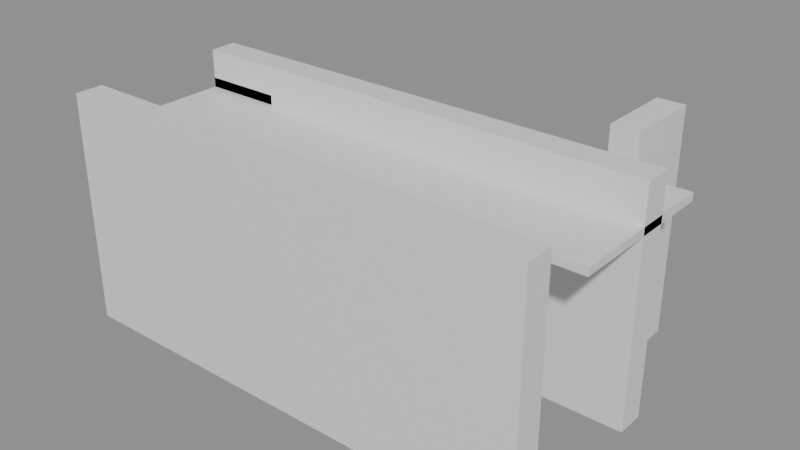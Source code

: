 # Source: building_lego.blend  (saved by Blender 5.0.119; exported with 4.5.12 LTS)
import bpy
from mathutils import Matrix  # noqa: F401  (used for matrix-valued properties, if any)

bpy.ops.wm.read_factory_settings(use_empty=True)
scene = bpy.context.scene
scene.name = 'Scene'

# ---- collections
col_01_paredes_externas = bpy.data.collections.new('01_Paredes_Externas'); scene.collection.children.link(col_01_paredes_externas)
col_02_paredes_internas = bpy.data.collections.new('02_Paredes_Internas'); scene.collection.children.link(col_02_paredes_internas)
col_03_pisos_escadas = bpy.data.collections.new('03_Pisos_Escadas'); scene.collection.children.link(col_03_pisos_escadas)

# ---- materials (node trees are filled in below, after node groups)
mat_mat_parede_externa = bpy.data.materials.new('Mat_Parede_Externa')
mat_mat_parede_interna = bpy.data.materials.new('Mat_Parede_Interna')
mat_mat_pisos = bpy.data.materials.new('Mat_Pisos')

# ---- material node trees
mat_mat_parede_externa.use_nodes = True; mat_mat_parede_externa.node_tree.nodes.clear()
_N = mat_mat_parede_externa.node_tree.nodes; _L = mat_mat_parede_externa.node_tree.links
n0 = _N.new('ShaderNodeBsdfPrincipled'); n0.name = 'BSDF - Pré-fundamentado'; n0.location = (-200, 100)
n1 = _N.new('ShaderNodeOutputMaterial'); n1.name = 'Saída de material'; n1.location = (200, 100)
_L.new(n0.outputs[0], n1.inputs[0])
n1.is_active_output = True
mat_mat_parede_interna.use_nodes = True; mat_mat_parede_interna.node_tree.nodes.clear()
_N = mat_mat_parede_interna.node_tree.nodes; _L = mat_mat_parede_interna.node_tree.links
n0 = _N.new('ShaderNodeBsdfPrincipled'); n0.name = 'BSDF - Pré-fundamentado'; n0.location = (-200, 100)
n1 = _N.new('ShaderNodeOutputMaterial'); n1.name = 'Saída de material'; n1.location = (200, 100)
_L.new(n0.outputs[0], n1.inputs[0])
n1.is_active_output = True
mat_mat_pisos.use_nodes = True; mat_mat_pisos.node_tree.nodes.clear()
_N = mat_mat_pisos.node_tree.nodes; _L = mat_mat_pisos.node_tree.links
n0 = _N.new('ShaderNodeBsdfPrincipled'); n0.name = 'BSDF - Pré-fundamentado'; n0.location = (-200, 100)
n1 = _N.new('ShaderNodeOutputMaterial'); n1.name = 'Saída de material'; n1.location = (200, 100)
_L.new(n0.outputs[0], n1.inputs[0])
n1.is_active_output = True

# ---- meshes
me_bloco_wooden_wall_4218_5079_z37 = bpy.data.meshes.new('Bloco_wooden_wall_4218_5079_z37')
me_bloco_wooden_wall_4218_5079_z37.from_pydata([(-0.5, -0.175, -1.2), (0.5, -0.175, -1.2), (0.5, 0.175, -1.2), (-0.5, 0.175, -1.2), (-0.5, -0.175, 1.2), (0.5, -0.175, 1.2), (0.5, 0.175, 1.2), (-0.5, 0.175, 1.2)], [], [(0, 1, 2, 3), (4, 7, 6, 5), (0, 4, 5, 1), (2, 6, 7, 3), (0, 3, 7, 4), (1, 5, 6, 2)])
me_bloco_wooden_wall_4218_5079_z37.materials.append(mat_mat_parede_externa)
me_bloco_wooden_wall_4218_5079_z37.update()
me_bloco_wooden_wall_4218_5079_z57 = bpy.data.meshes.new('Bloco_wooden_wall_4218_5079_z57')
me_bloco_wooden_wall_4218_5079_z57.from_pydata([(-0.5, -0.175, -0.24), (0.5, -0.175, -0.24), (0.5, 0.175, -0.24), (-0.5, 0.175, -0.24), (-0.5, -0.175, 0.24), (0.5, -0.175, 0.24), (0.5, 0.175, 0.24), (-0.5, 0.175, 0.24)], [], [(0, 1, 2, 3), (4, 7, 6, 5), (0, 4, 5, 1), (2, 6, 7, 3), (0, 3, 7, 4), (1, 5, 6, 2)])
me_bloco_wooden_wall_4218_5079_z57.materials.append(mat_mat_parede_externa)
me_bloco_wooden_wall_4218_5079_z57.update()
me_bloco_wooden_wall_4219_5079_z37 = bpy.data.meshes.new('Bloco_wooden_wall_4219_5079_z37')
me_bloco_wooden_wall_4219_5079_z37.from_pydata([(-0.5, -0.175, -1.2), (0.5, -0.175, -1.2), (0.5, 0.175, -1.2), (-0.5, 0.175, -1.2), (-0.5, -0.175, 1.2), (0.5, -0.175, 1.2), (0.5, 0.175, 1.2), (-0.5, 0.175, 1.2)], [], [(0, 1, 2, 3), (4, 7, 6, 5), (0, 4, 5, 1), (2, 6, 7, 3), (0, 3, 7, 4), (1, 5, 6, 2)])
me_bloco_wooden_wall_4219_5079_z37.materials.append(mat_mat_parede_externa)
me_bloco_wooden_wall_4219_5079_z37.update()
me_bloco_wooden_wall_4219_5079_z57 = bpy.data.meshes.new('Bloco_wooden_wall_4219_5079_z57')
me_bloco_wooden_wall_4219_5079_z57.from_pydata([(-0.5, -0.175, -0.24), (0.5, -0.175, -0.24), (0.5, 0.175, -0.24), (-0.5, 0.175, -0.24), (-0.5, -0.175, 0.24), (0.5, -0.175, 0.24), (0.5, 0.175, 0.24), (-0.5, 0.175, 0.24)], [], [(0, 1, 2, 3), (4, 7, 6, 5), (0, 4, 5, 1), (2, 6, 7, 3), (0, 3, 7, 4), (1, 5, 6, 2)])
me_bloco_wooden_wall_4219_5079_z57.materials.append(mat_mat_parede_externa)
me_bloco_wooden_wall_4219_5079_z57.update()
me_bloco_wooden_wall_4220_5079_z37 = bpy.data.meshes.new('Bloco_wooden_wall_4220_5079_z37')
me_bloco_wooden_wall_4220_5079_z37.from_pydata([(-0.5, -0.175, -1.2), (0.5, -0.175, -1.2), (0.5, 0.175, -1.2), (-0.5, 0.175, -1.2), (-0.5, -0.175, 1.2), (0.5, -0.175, 1.2), (0.5, 0.175, 1.2), (-0.5, 0.175, 1.2)], [], [(0, 1, 2, 3), (4, 7, 6, 5), (0, 4, 5, 1), (2, 6, 7, 3), (0, 3, 7, 4), (1, 5, 6, 2)])
me_bloco_wooden_wall_4220_5079_z37.materials.append(mat_mat_parede_externa)
me_bloco_wooden_wall_4220_5079_z37.update()
me_bloco_wooden_wall_4220_5079_z57 = bpy.data.meshes.new('Bloco_wooden_wall_4220_5079_z57')
me_bloco_wooden_wall_4220_5079_z57.from_pydata([(-0.5, -0.175, -0.24), (0.5, -0.175, -0.24), (0.5, 0.175, -0.24), (-0.5, 0.175, -0.24), (-0.5, -0.175, 0.24), (0.5, -0.175, 0.24), (0.5, 0.175, 0.24), (-0.5, 0.175, 0.24)], [], [(0, 1, 2, 3), (4, 7, 6, 5), (0, 4, 5, 1), (2, 6, 7, 3), (0, 3, 7, 4), (1, 5, 6, 2)])
me_bloco_wooden_wall_4220_5079_z57.materials.append(mat_mat_parede_externa)
me_bloco_wooden_wall_4220_5079_z57.update()
me_bloco_wooden_wall_4221_5079_z37 = bpy.data.meshes.new('Bloco_wooden_wall_4221_5079_z37')
me_bloco_wooden_wall_4221_5079_z37.from_pydata([(-0.5, -0.175, -1.2), (0.5, -0.175, -1.2), (0.5, 0.175, -1.2), (-0.5, 0.175, -1.2), (-0.5, -0.175, 1.2), (0.5, -0.175, 1.2), (0.5, 0.175, 1.2), (-0.5, 0.175, 1.2)], [], [(0, 1, 2, 3), (4, 7, 6, 5), (0, 4, 5, 1), (2, 6, 7, 3), (0, 3, 7, 4), (1, 5, 6, 2)])
me_bloco_wooden_wall_4221_5079_z37.materials.append(mat_mat_parede_externa)
me_bloco_wooden_wall_4221_5079_z37.update()
me_bloco_wooden_wall_4221_5079_z57 = bpy.data.meshes.new('Bloco_wooden_wall_4221_5079_z57')
me_bloco_wooden_wall_4221_5079_z57.from_pydata([(-0.5, -0.175, -0.24), (0.5, -0.175, -0.24), (0.5, 0.175, -0.24), (-0.5, 0.175, -0.24), (-0.5, -0.175, 0.24), (0.5, -0.175, 0.24), (0.5, 0.175, 0.24), (-0.5, 0.175, 0.24)], [], [(0, 1, 2, 3), (4, 7, 6, 5), (0, 4, 5, 1), (2, 6, 7, 3), (0, 3, 7, 4), (1, 5, 6, 2)])
me_bloco_wooden_wall_4221_5079_z57.materials.append(mat_mat_parede_externa)
me_bloco_wooden_wall_4221_5079_z57.update()
me_bloco_wooden_wall_4222_5079_z37 = bpy.data.meshes.new('Bloco_wooden_wall_4222_5079_z37')
me_bloco_wooden_wall_4222_5079_z37.from_pydata([(-0.5, -0.175, -1.2), (0.5, -0.175, -1.2), (0.5, 0.175, -1.2), (-0.5, 0.175, -1.2), (-0.5, -0.175, 1.2), (0.5, -0.175, 1.2), (0.5, 0.175, 1.2), (-0.5, 0.175, 1.2)], [], [(0, 1, 2, 3), (4, 7, 6, 5), (0, 4, 5, 1), (2, 6, 7, 3), (0, 3, 7, 4), (1, 5, 6, 2)])
me_bloco_wooden_wall_4222_5079_z37.materials.append(mat_mat_parede_externa)
me_bloco_wooden_wall_4222_5079_z37.update()
me_bloco_wooden_wall_4222_5079_z57 = bpy.data.meshes.new('Bloco_wooden_wall_4222_5079_z57')
me_bloco_wooden_wall_4222_5079_z57.from_pydata([(-0.5, -0.175, -0.24), (0.5, -0.175, -0.24), (0.5, 0.175, -0.24), (-0.5, 0.175, -0.24), (-0.5, -0.175, 0.24), (0.5, -0.175, 0.24), (0.5, 0.175, 0.24), (-0.5, 0.175, 0.24)], [], [(0, 1, 2, 3), (4, 7, 6, 5), (0, 4, 5, 1), (2, 6, 7, 3), (0, 3, 7, 4), (1, 5, 6, 2)])
me_bloco_wooden_wall_4222_5079_z57.materials.append(mat_mat_parede_externa)
me_bloco_wooden_wall_4222_5079_z57.update()
me_bloco_wooden_wall_4223_5079_z37 = bpy.data.meshes.new('Bloco_wooden_wall_4223_5079_z37')
me_bloco_wooden_wall_4223_5079_z37.from_pydata([(-0.5, -0.175, -1.2), (0.5, -0.175, -1.2), (0.5, 0.175, -1.2), (-0.5, 0.175, -1.2), (-0.5, -0.175, 1.2), (0.5, -0.175, 1.2), (0.5, 0.175, 1.2), (-0.5, 0.175, 1.2)], [], [(0, 1, 2, 3), (4, 7, 6, 5), (0, 4, 5, 1), (2, 6, 7, 3), (0, 3, 7, 4), (1, 5, 6, 2)])
me_bloco_wooden_wall_4223_5079_z37.materials.append(mat_mat_parede_externa)
me_bloco_wooden_wall_4223_5079_z37.update()
me_bloco_wooden_wall_4223_5079_z57 = bpy.data.meshes.new('Bloco_wooden_wall_4223_5079_z57')
me_bloco_wooden_wall_4223_5079_z57.from_pydata([(-0.5, -0.175, -0.24), (0.5, -0.175, -0.24), (0.5, 0.175, -0.24), (-0.5, 0.175, -0.24), (-0.5, -0.175, 0.24), (0.5, -0.175, 0.24), (0.5, 0.175, 0.24), (-0.5, 0.175, 0.24)], [], [(0, 1, 2, 3), (4, 7, 6, 5), (0, 4, 5, 1), (2, 6, 7, 3), (0, 3, 7, 4), (1, 5, 6, 2)])
me_bloco_wooden_wall_4223_5079_z57.materials.append(mat_mat_parede_externa)
me_bloco_wooden_wall_4223_5079_z57.update()
me_bloco_palisade_4219_5082_z37 = bpy.data.meshes.new('Bloco_palisade_4219_5082_z37')
me_bloco_palisade_4219_5082_z37.from_pydata([(-0.5, -0.175, -0.3), (0.5, -0.175, -0.3), (0.5, 0.175, -0.3), (-0.5, 0.175, -0.3), (-0.5, -0.175, 0.3), (0.5, -0.175, 0.3), (0.5, 0.175, 0.3), (-0.5, 0.175, 0.3)], [], [(0, 1, 2, 3), (4, 7, 6, 5), (0, 4, 5, 1), (2, 6, 7, 3), (0, 3, 7, 4), (1, 5, 6, 2)])
me_bloco_palisade_4219_5082_z37.materials.append(mat_mat_parede_externa)
me_bloco_palisade_4219_5082_z37.update()
me_bloco_palisade_4220_5082_z37 = bpy.data.meshes.new('Bloco_palisade_4220_5082_z37')
me_bloco_palisade_4220_5082_z37.from_pydata([(-0.5, -0.175, -0.3), (0.5, -0.175, -0.3), (0.5, 0.175, -0.3), (-0.5, 0.175, -0.3), (-0.5, -0.175, 0.3), (0.5, -0.175, 0.3), (0.5, 0.175, 0.3), (-0.5, 0.175, 0.3)], [], [(0, 1, 2, 3), (4, 7, 6, 5), (0, 4, 5, 1), (2, 6, 7, 3), (0, 3, 7, 4), (1, 5, 6, 2)])
me_bloco_palisade_4220_5082_z37.materials.append(mat_mat_parede_externa)
me_bloco_palisade_4220_5082_z37.update()
me_bloco_palisade_4221_5082_z37 = bpy.data.meshes.new('Bloco_palisade_4221_5082_z37')
me_bloco_palisade_4221_5082_z37.from_pydata([(-0.5, -0.175, -0.3), (0.5, -0.175, -0.3), (0.5, 0.175, -0.3), (-0.5, 0.175, -0.3), (-0.5, -0.175, 0.3), (0.5, -0.175, 0.3), (0.5, 0.175, 0.3), (-0.5, 0.175, 0.3)], [], [(0, 1, 2, 3), (4, 7, 6, 5), (0, 4, 5, 1), (2, 6, 7, 3), (0, 3, 7, 4), (1, 5, 6, 2)])
me_bloco_palisade_4221_5082_z37.materials.append(mat_mat_parede_externa)
me_bloco_palisade_4221_5082_z37.update()
me_bloco_palisade_4222_5082_z37 = bpy.data.meshes.new('Bloco_palisade_4222_5082_z37')
me_bloco_palisade_4222_5082_z37.from_pydata([(-0.5, -0.175, -0.3), (0.5, -0.175, -0.3), (0.5, 0.175, -0.3), (-0.5, 0.175, -0.3), (-0.5, -0.175, 0.3), (0.5, -0.175, 0.3), (0.5, 0.175, 0.3), (-0.5, 0.175, 0.3)], [], [(0, 1, 2, 3), (4, 7, 6, 5), (0, 4, 5, 1), (2, 6, 7, 3), (0, 3, 7, 4), (1, 5, 6, 2)])
me_bloco_palisade_4222_5082_z37.materials.append(mat_mat_parede_externa)
me_bloco_palisade_4222_5082_z37.update()
me_bloco_wooden_wall_4223_5082_z37 = bpy.data.meshes.new('Bloco_wooden_wall_4223_5082_z37')
me_bloco_wooden_wall_4223_5082_z37.from_pydata([(-0.175, -0.5, -1.2), (0.175, -0.5, -1.2), (0.175, 0.5, -1.2), (-0.175, 0.5, -1.2), (-0.175, -0.5, 1.2), (0.175, -0.5, 1.2), (0.175, 0.5, 1.2), (-0.175, 0.5, 1.2)], [], [(0, 1, 2, 3), (4, 7, 6, 5), (0, 4, 5, 1), (2, 6, 7, 3), (0, 3, 7, 4), (1, 5, 6, 2)])
me_bloco_wooden_wall_4223_5082_z37.materials.append(mat_mat_parede_externa)
me_bloco_wooden_wall_4223_5082_z37.update()
me_bloco_palisade_4223_5082_z57 = bpy.data.meshes.new('Bloco_palisade_4223_5082_z57')
me_bloco_palisade_4223_5082_z57.from_pydata([(-0.175, -0.5, -0.24), (0.175, -0.5, -0.24), (0.175, 0.5, -0.24), (-0.175, 0.5, -0.24), (-0.175, -0.5, 0.24), (0.175, -0.5, 0.24), (0.175, 0.5, 0.24), (-0.175, 0.5, 0.24)], [], [(0, 1, 2, 3), (4, 7, 6, 5), (0, 4, 5, 1), (2, 6, 7, 3), (0, 3, 7, 4), (1, 5, 6, 2)])
me_bloco_palisade_4223_5082_z57.materials.append(mat_mat_parede_externa)
me_bloco_palisade_4223_5082_z57.update()
me_bloco_wooden_wall_4218_5081_z38 = bpy.data.meshes.new('Bloco_wooden_wall_4218_5081_z38')
me_bloco_wooden_wall_4218_5081_z38.from_pydata([(-0.5, -0.175, -1.2), (0.5, -0.175, -1.2), (0.5, 0.175, -1.2), (-0.5, 0.175, -1.2), (-0.5, -0.175, 1.2), (0.5, -0.175, 1.2), (0.5, 0.175, 1.2), (-0.5, 0.175, 1.2)], [], [(0, 1, 2, 3), (4, 7, 6, 5), (0, 4, 5, 1), (2, 6, 7, 3), (0, 3, 7, 4), (1, 5, 6, 2)])
me_bloco_wooden_wall_4218_5081_z38.materials.append(mat_mat_parede_interna)
me_bloco_wooden_wall_4218_5081_z38.update()
me_bloco_palisade_4218_5081_z57 = bpy.data.meshes.new('Bloco_palisade_4218_5081_z57')
me_bloco_palisade_4218_5081_z57.from_pydata([(-0.5, -0.175, -0.24), (0.5, -0.175, -0.24), (0.5, 0.175, -0.24), (-0.5, 0.175, -0.24), (-0.5, -0.175, 0.24), (0.5, -0.175, 0.24), (0.5, 0.175, 0.24), (-0.5, 0.175, 0.24)], [], [(0, 1, 2, 3), (4, 7, 6, 5), (0, 4, 5, 1), (2, 6, 7, 3), (0, 3, 7, 4), (1, 5, 6, 2)])
me_bloco_palisade_4218_5081_z57.materials.append(mat_mat_parede_interna)
me_bloco_palisade_4218_5081_z57.update()
me_bloco_wooden_wall_4219_5081_z37 = bpy.data.meshes.new('Bloco_wooden_wall_4219_5081_z37')
me_bloco_wooden_wall_4219_5081_z37.from_pydata([(-0.5, -0.175, -1.2), (0.5, -0.175, -1.2), (0.5, 0.175, -1.2), (-0.5, 0.175, -1.2), (-0.5, -0.175, 1.2), (0.5, -0.175, 1.2), (0.5, 0.175, 1.2), (-0.5, 0.175, 1.2)], [], [(0, 1, 2, 3), (4, 7, 6, 5), (0, 4, 5, 1), (2, 6, 7, 3), (0, 3, 7, 4), (1, 5, 6, 2)])
me_bloco_wooden_wall_4219_5081_z37.materials.append(mat_mat_parede_interna)
me_bloco_wooden_wall_4219_5081_z37.update()
me_bloco_palisade_4219_5081_z57 = bpy.data.meshes.new('Bloco_palisade_4219_5081_z57')
me_bloco_palisade_4219_5081_z57.from_pydata([(-0.5, -0.175, -0.24), (0.5, -0.175, -0.24), (0.5, 0.175, -0.24), (-0.5, 0.175, -0.24), (-0.5, -0.175, 0.24), (0.5, -0.175, 0.24), (0.5, 0.175, 0.24), (-0.5, 0.175, 0.24)], [], [(0, 1, 2, 3), (4, 7, 6, 5), (0, 4, 5, 1), (2, 6, 7, 3), (0, 3, 7, 4), (1, 5, 6, 2)])
me_bloco_palisade_4219_5081_z57.materials.append(mat_mat_parede_interna)
me_bloco_palisade_4219_5081_z57.update()
me_bloco_wooden_wall_4220_5081_z37 = bpy.data.meshes.new('Bloco_wooden_wall_4220_5081_z37')
me_bloco_wooden_wall_4220_5081_z37.from_pydata([(-0.5, -0.175, -1.2), (0.5, -0.175, -1.2), (0.5, 0.175, -1.2), (-0.5, 0.175, -1.2), (-0.5, -0.175, 1.2), (0.5, -0.175, 1.2), (0.5, 0.175, 1.2), (-0.5, 0.175, 1.2)], [], [(0, 1, 2, 3), (4, 7, 6, 5), (0, 4, 5, 1), (2, 6, 7, 3), (0, 3, 7, 4), (1, 5, 6, 2)])
me_bloco_wooden_wall_4220_5081_z37.materials.append(mat_mat_parede_interna)
me_bloco_wooden_wall_4220_5081_z37.update()
me_bloco_palisade_4220_5081_z57 = bpy.data.meshes.new('Bloco_palisade_4220_5081_z57')
me_bloco_palisade_4220_5081_z57.from_pydata([(-0.5, -0.175, -0.24), (0.5, -0.175, -0.24), (0.5, 0.175, -0.24), (-0.5, 0.175, -0.24), (-0.5, -0.175, 0.24), (0.5, -0.175, 0.24), (0.5, 0.175, 0.24), (-0.5, 0.175, 0.24)], [], [(0, 1, 2, 3), (4, 7, 6, 5), (0, 4, 5, 1), (2, 6, 7, 3), (0, 3, 7, 4), (1, 5, 6, 2)])
me_bloco_palisade_4220_5081_z57.materials.append(mat_mat_parede_interna)
me_bloco_palisade_4220_5081_z57.update()
me_bloco_wooden_wall_4221_5081_z37 = bpy.data.meshes.new('Bloco_wooden_wall_4221_5081_z37')
me_bloco_wooden_wall_4221_5081_z37.from_pydata([(-0.5, -0.175, -1.2), (0.5, -0.175, -1.2), (0.5, 0.175, -1.2), (-0.5, 0.175, -1.2), (-0.5, -0.175, 1.2), (0.5, -0.175, 1.2), (0.5, 0.175, 1.2), (-0.5, 0.175, 1.2)], [], [(0, 1, 2, 3), (4, 7, 6, 5), (0, 4, 5, 1), (2, 6, 7, 3), (0, 3, 7, 4), (1, 5, 6, 2)])
me_bloco_wooden_wall_4221_5081_z37.materials.append(mat_mat_parede_interna)
me_bloco_wooden_wall_4221_5081_z37.update()
me_bloco_palisade_4221_5081_z57 = bpy.data.meshes.new('Bloco_palisade_4221_5081_z57')
me_bloco_palisade_4221_5081_z57.from_pydata([(-0.5, -0.175, -0.24), (0.5, -0.175, -0.24), (0.5, 0.175, -0.24), (-0.5, 0.175, -0.24), (-0.5, -0.175, 0.24), (0.5, -0.175, 0.24), (0.5, 0.175, 0.24), (-0.5, 0.175, 0.24)], [], [(0, 1, 2, 3), (4, 7, 6, 5), (0, 4, 5, 1), (2, 6, 7, 3), (0, 3, 7, 4), (1, 5, 6, 2)])
me_bloco_palisade_4221_5081_z57.materials.append(mat_mat_parede_interna)
me_bloco_palisade_4221_5081_z57.update()
me_bloco_wooden_wall_4222_5081_z37 = bpy.data.meshes.new('Bloco_wooden_wall_4222_5081_z37')
me_bloco_wooden_wall_4222_5081_z37.from_pydata([(-0.5, -0.175, -1.2), (0.5, -0.175, -1.2), (0.5, 0.175, -1.2), (-0.5, 0.175, -1.2), (-0.5, -0.175, 1.2), (0.5, -0.175, 1.2), (0.5, 0.175, 1.2), (-0.5, 0.175, 1.2)], [], [(0, 1, 2, 3), (4, 7, 6, 5), (0, 4, 5, 1), (2, 6, 7, 3), (0, 3, 7, 4), (1, 5, 6, 2)])
me_bloco_wooden_wall_4222_5081_z37.materials.append(mat_mat_parede_interna)
me_bloco_wooden_wall_4222_5081_z37.update()
me_bloco_palisade_4222_5081_z57 = bpy.data.meshes.new('Bloco_palisade_4222_5081_z57')
me_bloco_palisade_4222_5081_z57.from_pydata([(-0.5, -0.175, -0.24), (0.5, -0.175, -0.24), (0.5, 0.175, -0.24), (-0.5, 0.175, -0.24), (-0.5, -0.175, 0.24), (0.5, -0.175, 0.24), (0.5, 0.175, 0.24), (-0.5, 0.175, 0.24)], [], [(0, 1, 2, 3), (4, 7, 6, 5), (0, 4, 5, 1), (2, 6, 7, 3), (0, 3, 7, 4), (1, 5, 6, 2)])
me_bloco_palisade_4222_5081_z57.materials.append(mat_mat_parede_interna)
me_bloco_palisade_4222_5081_z57.update()
me_bloco_wooden_wall_4223_5081_z37 = bpy.data.meshes.new('Bloco_wooden_wall_4223_5081_z37')
me_bloco_wooden_wall_4223_5081_z37.from_pydata([(-0.5, -0.175, -1.2), (0.5, -0.175, -1.2), (0.5, 0.175, -1.2), (-0.5, 0.175, -1.2), (-0.5, -0.175, 1.2), (0.5, -0.175, 1.2), (0.5, 0.175, 1.2), (-0.5, 0.175, 1.2)], [], [(0, 1, 2, 3), (4, 7, 6, 5), (0, 4, 5, 1), (2, 6, 7, 3), (0, 3, 7, 4), (1, 5, 6, 2)])
me_bloco_wooden_wall_4223_5081_z37.materials.append(mat_mat_parede_interna)
me_bloco_wooden_wall_4223_5081_z37.update()
me_bloco_palisade_4223_5081_z57 = bpy.data.meshes.new('Bloco_palisade_4223_5081_z57')
me_bloco_palisade_4223_5081_z57.from_pydata([(-0.5, -0.175, -0.24), (0.5, -0.175, -0.24), (0.5, 0.175, -0.24), (-0.5, 0.175, -0.24), (-0.5, -0.175, 0.24), (0.5, -0.175, 0.24), (0.5, 0.175, 0.24), (-0.5, 0.175, 0.24)], [], [(0, 1, 2, 3), (4, 7, 6, 5), (0, 4, 5, 1), (2, 6, 7, 3), (0, 3, 7, 4), (1, 5, 6, 2)])
me_bloco_palisade_4223_5081_z57.materials.append(mat_mat_parede_interna)
me_bloco_palisade_4223_5081_z57.update()
me_piso_wooden_logs_4218_5080_z57 = bpy.data.meshes.new('Piso_wooden_logs_4218_5080_z57')
me_piso_wooden_logs_4218_5080_z57.from_pydata([(-0.5, -0.5, -0.05), (0.5, -0.5, -0.05), (0.5, 0.5, -0.05), (-0.5, 0.5, -0.05), (-0.5, -0.5, 0.05), (0.5, -0.5, 0.05), (0.5, 0.5, 0.05), (-0.5, 0.5, 0.05)], [], [(0, 1, 2, 3), (4, 7, 6, 5), (0, 4, 5, 1), (2, 6, 7, 3), (0, 3, 7, 4), (1, 5, 6, 2)])
me_piso_wooden_logs_4218_5080_z57.materials.append(mat_mat_pisos)
me_piso_wooden_logs_4218_5080_z57.update()
me_piso_wooden_logs_4219_5080_z57 = bpy.data.meshes.new('Piso_wooden_logs_4219_5080_z57')
me_piso_wooden_logs_4219_5080_z57.from_pydata([(-0.5, -0.5, -0.05), (0.5, -0.5, -0.05), (0.5, 0.5, -0.05), (-0.5, 0.5, -0.05), (-0.5, -0.5, 0.05), (0.5, -0.5, 0.05), (0.5, 0.5, 0.05), (-0.5, 0.5, 0.05)], [], [(0, 1, 2, 3), (4, 7, 6, 5), (0, 4, 5, 1), (2, 6, 7, 3), (0, 3, 7, 4), (1, 5, 6, 2)])
me_piso_wooden_logs_4219_5080_z57.materials.append(mat_mat_pisos)
me_piso_wooden_logs_4219_5080_z57.update()
me_piso_wooden_logs_4220_5080_z57 = bpy.data.meshes.new('Piso_wooden_logs_4220_5080_z57')
me_piso_wooden_logs_4220_5080_z57.from_pydata([(-0.5, -0.5, -0.05), (0.5, -0.5, -0.05), (0.5, 0.5, -0.05), (-0.5, 0.5, -0.05), (-0.5, -0.5, 0.05), (0.5, -0.5, 0.05), (0.5, 0.5, 0.05), (-0.5, 0.5, 0.05)], [], [(0, 1, 2, 3), (4, 7, 6, 5), (0, 4, 5, 1), (2, 6, 7, 3), (0, 3, 7, 4), (1, 5, 6, 2)])
me_piso_wooden_logs_4220_5080_z57.materials.append(mat_mat_pisos)
me_piso_wooden_logs_4220_5080_z57.update()
me_piso_wooden_logs_4221_5080_z57 = bpy.data.meshes.new('Piso_wooden_logs_4221_5080_z57')
me_piso_wooden_logs_4221_5080_z57.from_pydata([(-0.5, -0.5, -0.05), (0.5, -0.5, -0.05), (0.5, 0.5, -0.05), (-0.5, 0.5, -0.05), (-0.5, -0.5, 0.05), (0.5, -0.5, 0.05), (0.5, 0.5, 0.05), (-0.5, 0.5, 0.05)], [], [(0, 1, 2, 3), (4, 7, 6, 5), (0, 4, 5, 1), (2, 6, 7, 3), (0, 3, 7, 4), (1, 5, 6, 2)])
me_piso_wooden_logs_4221_5080_z57.materials.append(mat_mat_pisos)
me_piso_wooden_logs_4221_5080_z57.update()
me_piso_wooden_logs_4222_5080_z57 = bpy.data.meshes.new('Piso_wooden_logs_4222_5080_z57')
me_piso_wooden_logs_4222_5080_z57.from_pydata([(-0.5, -0.5, -0.05), (0.5, -0.5, -0.05), (0.5, 0.5, -0.05), (-0.5, 0.5, -0.05), (-0.5, -0.5, 0.05), (0.5, -0.5, 0.05), (0.5, 0.5, 0.05), (-0.5, 0.5, 0.05)], [], [(0, 1, 2, 3), (4, 7, 6, 5), (0, 4, 5, 1), (2, 6, 7, 3), (0, 3, 7, 4), (1, 5, 6, 2)])
me_piso_wooden_logs_4222_5080_z57.materials.append(mat_mat_pisos)
me_piso_wooden_logs_4222_5080_z57.update()
me_piso_wooden_logs_4223_5080_z57 = bpy.data.meshes.new('Piso_wooden_logs_4223_5080_z57')
me_piso_wooden_logs_4223_5080_z57.from_pydata([(-0.5, -0.5, -0.05), (0.5, -0.5, -0.05), (0.5, 0.5, -0.05), (-0.5, 0.5, -0.05), (-0.5, -0.5, 0.05), (0.5, -0.5, 0.05), (0.5, 0.5, 0.05), (-0.5, 0.5, 0.05)], [], [(0, 1, 2, 3), (4, 7, 6, 5), (0, 4, 5, 1), (2, 6, 7, 3), (0, 3, 7, 4), (1, 5, 6, 2)])
me_piso_wooden_logs_4223_5080_z57.materials.append(mat_mat_pisos)
me_piso_wooden_logs_4223_5080_z57.update()
me_piso_wooden_logs_4218_5081_z57 = bpy.data.meshes.new('Piso_wooden_logs_4218_5081_z57')
me_piso_wooden_logs_4218_5081_z57.from_pydata([(-0.5, -0.5, -0.05), (0.5, -0.5, -0.05), (0.5, 0.5, -0.05), (-0.5, 0.5, -0.05), (-0.5, -0.5, 0.05), (0.5, -0.5, 0.05), (0.5, 0.5, 0.05), (-0.5, 0.5, 0.05)], [], [(0, 1, 2, 3), (4, 7, 6, 5), (0, 4, 5, 1), (2, 6, 7, 3), (0, 3, 7, 4), (1, 5, 6, 2)])
me_piso_wooden_logs_4218_5081_z57.materials.append(mat_mat_pisos)
me_piso_wooden_logs_4218_5081_z57.update()
me_piso_wooden_logs_4219_5081_z57 = bpy.data.meshes.new('Piso_wooden_logs_4219_5081_z57')
me_piso_wooden_logs_4219_5081_z57.from_pydata([(-0.5, -0.5, -0.05), (0.5, -0.5, -0.05), (0.5, 0.5, -0.05), (-0.5, 0.5, -0.05), (-0.5, -0.5, 0.05), (0.5, -0.5, 0.05), (0.5, 0.5, 0.05), (-0.5, 0.5, 0.05)], [], [(0, 1, 2, 3), (4, 7, 6, 5), (0, 4, 5, 1), (2, 6, 7, 3), (0, 3, 7, 4), (1, 5, 6, 2)])
me_piso_wooden_logs_4219_5081_z57.materials.append(mat_mat_pisos)
me_piso_wooden_logs_4219_5081_z57.update()
me_piso_wooden_logs_4220_5081_z57 = bpy.data.meshes.new('Piso_wooden_logs_4220_5081_z57')
me_piso_wooden_logs_4220_5081_z57.from_pydata([(-0.5, -0.5, -0.05), (0.5, -0.5, -0.05), (0.5, 0.5, -0.05), (-0.5, 0.5, -0.05), (-0.5, -0.5, 0.05), (0.5, -0.5, 0.05), (0.5, 0.5, 0.05), (-0.5, 0.5, 0.05)], [], [(0, 1, 2, 3), (4, 7, 6, 5), (0, 4, 5, 1), (2, 6, 7, 3), (0, 3, 7, 4), (1, 5, 6, 2)])
me_piso_wooden_logs_4220_5081_z57.materials.append(mat_mat_pisos)
me_piso_wooden_logs_4220_5081_z57.update()
me_piso_wooden_logs_4221_5081_z57 = bpy.data.meshes.new('Piso_wooden_logs_4221_5081_z57')
me_piso_wooden_logs_4221_5081_z57.from_pydata([(-0.5, -0.5, -0.05), (0.5, -0.5, -0.05), (0.5, 0.5, -0.05), (-0.5, 0.5, -0.05), (-0.5, -0.5, 0.05), (0.5, -0.5, 0.05), (0.5, 0.5, 0.05), (-0.5, 0.5, 0.05)], [], [(0, 1, 2, 3), (4, 7, 6, 5), (0, 4, 5, 1), (2, 6, 7, 3), (0, 3, 7, 4), (1, 5, 6, 2)])
me_piso_wooden_logs_4221_5081_z57.materials.append(mat_mat_pisos)
me_piso_wooden_logs_4221_5081_z57.update()
me_piso_wooden_logs_4222_5081_z57 = bpy.data.meshes.new('Piso_wooden_logs_4222_5081_z57')
me_piso_wooden_logs_4222_5081_z57.from_pydata([(-0.5, -0.5, -0.05), (0.5, -0.5, -0.05), (0.5, 0.5, -0.05), (-0.5, 0.5, -0.05), (-0.5, -0.5, 0.05), (0.5, -0.5, 0.05), (0.5, 0.5, 0.05), (-0.5, 0.5, 0.05)], [], [(0, 1, 2, 3), (4, 7, 6, 5), (0, 4, 5, 1), (2, 6, 7, 3), (0, 3, 7, 4), (1, 5, 6, 2)])
me_piso_wooden_logs_4222_5081_z57.materials.append(mat_mat_pisos)
me_piso_wooden_logs_4222_5081_z57.update()
me_piso_wooden_logs_4223_5081_z57 = bpy.data.meshes.new('Piso_wooden_logs_4223_5081_z57')
me_piso_wooden_logs_4223_5081_z57.from_pydata([(-0.5, -0.5, -0.05), (0.5, -0.5, -0.05), (0.5, 0.5, -0.05), (-0.5, 0.5, -0.05), (-0.5, -0.5, 0.05), (0.5, -0.5, 0.05), (0.5, 0.5, 0.05), (-0.5, 0.5, 0.05)], [], [(0, 1, 2, 3), (4, 7, 6, 5), (0, 4, 5, 1), (2, 6, 7, 3), (0, 3, 7, 4), (1, 5, 6, 2)])
me_piso_wooden_logs_4223_5081_z57.materials.append(mat_mat_pisos)
me_piso_wooden_logs_4223_5081_z57.update()

# ---- objects
ob_parede_externa_norte_y5079_x4218_4223 = bpy.data.objects.new('Parede_Externa_Norte_Y5079_X4218_4223', None)
ob_bloco_wooden_wall_4218_5079_z37 = bpy.data.objects.new('Bloco_wooden_wall_4218_5079_z37', me_bloco_wooden_wall_4218_5079_z37)
ob_bloco_wooden_wall_4218_5079_z57 = bpy.data.objects.new('Bloco_wooden_wall_4218_5079_z57', me_bloco_wooden_wall_4218_5079_z57)
ob_bloco_wooden_wall_4219_5079_z37 = bpy.data.objects.new('Bloco_wooden_wall_4219_5079_z37', me_bloco_wooden_wall_4219_5079_z37)
ob_bloco_wooden_wall_4219_5079_z57 = bpy.data.objects.new('Bloco_wooden_wall_4219_5079_z57', me_bloco_wooden_wall_4219_5079_z57)
ob_bloco_wooden_wall_4220_5079_z37 = bpy.data.objects.new('Bloco_wooden_wall_4220_5079_z37', me_bloco_wooden_wall_4220_5079_z37)
ob_bloco_wooden_wall_4220_5079_z57 = bpy.data.objects.new('Bloco_wooden_wall_4220_5079_z57', me_bloco_wooden_wall_4220_5079_z57)
ob_bloco_wooden_wall_4221_5079_z37 = bpy.data.objects.new('Bloco_wooden_wall_4221_5079_z37', me_bloco_wooden_wall_4221_5079_z37)
ob_bloco_wooden_wall_4221_5079_z57 = bpy.data.objects.new('Bloco_wooden_wall_4221_5079_z57', me_bloco_wooden_wall_4221_5079_z57)
ob_bloco_wooden_wall_4222_5079_z37 = bpy.data.objects.new('Bloco_wooden_wall_4222_5079_z37', me_bloco_wooden_wall_4222_5079_z37)
ob_bloco_wooden_wall_4222_5079_z57 = bpy.data.objects.new('Bloco_wooden_wall_4222_5079_z57', me_bloco_wooden_wall_4222_5079_z57)
ob_bloco_wooden_wall_4223_5079_z37 = bpy.data.objects.new('Bloco_wooden_wall_4223_5079_z37', me_bloco_wooden_wall_4223_5079_z37)
ob_bloco_wooden_wall_4223_5079_z57 = bpy.data.objects.new('Bloco_wooden_wall_4223_5079_z57', me_bloco_wooden_wall_4223_5079_z57)
ob_parede_externa_sul_y5082_x4219_4222 = bpy.data.objects.new('Parede_Externa_Sul_Y5082_X4219_4222', None)
ob_bloco_palisade_4219_5082_z37 = bpy.data.objects.new('Bloco_palisade_4219_5082_z37', me_bloco_palisade_4219_5082_z37)
ob_bloco_palisade_4220_5082_z37 = bpy.data.objects.new('Bloco_palisade_4220_5082_z37', me_bloco_palisade_4220_5082_z37)
ob_bloco_palisade_4221_5082_z37 = bpy.data.objects.new('Bloco_palisade_4221_5082_z37', me_bloco_palisade_4221_5082_z37)
ob_bloco_palisade_4222_5082_z37 = bpy.data.objects.new('Bloco_palisade_4222_5082_z37', me_bloco_palisade_4222_5082_z37)
ob_parede_externa_leste_x4223_y5082_5082 = bpy.data.objects.new('Parede_Externa_Leste_X4223_Y5082_5082', None)
ob_bloco_wooden_wall_4223_5082_z37 = bpy.data.objects.new('Bloco_wooden_wall_4223_5082_z37', me_bloco_wooden_wall_4223_5082_z37)
ob_bloco_palisade_4223_5082_z57 = bpy.data.objects.new('Bloco_palisade_4223_5082_z57', me_bloco_palisade_4223_5082_z57)
ob_parede_interna_ew_02_y5081_x4218_4223 = bpy.data.objects.new('Parede_Interna_EW_02_Y5081_X4218_4223', None)
ob_bloco_wooden_wall_4218_5081_z38 = bpy.data.objects.new('Bloco_wooden_wall_4218_5081_z38', me_bloco_wooden_wall_4218_5081_z38)
ob_bloco_palisade_4218_5081_z57 = bpy.data.objects.new('Bloco_palisade_4218_5081_z57', me_bloco_palisade_4218_5081_z57)
ob_bloco_wooden_wall_4219_5081_z37 = bpy.data.objects.new('Bloco_wooden_wall_4219_5081_z37', me_bloco_wooden_wall_4219_5081_z37)
ob_bloco_palisade_4219_5081_z57 = bpy.data.objects.new('Bloco_palisade_4219_5081_z57', me_bloco_palisade_4219_5081_z57)
ob_bloco_wooden_wall_4220_5081_z37 = bpy.data.objects.new('Bloco_wooden_wall_4220_5081_z37', me_bloco_wooden_wall_4220_5081_z37)
ob_bloco_palisade_4220_5081_z57 = bpy.data.objects.new('Bloco_palisade_4220_5081_z57', me_bloco_palisade_4220_5081_z57)
ob_bloco_wooden_wall_4221_5081_z37 = bpy.data.objects.new('Bloco_wooden_wall_4221_5081_z37', me_bloco_wooden_wall_4221_5081_z37)
ob_bloco_palisade_4221_5081_z57 = bpy.data.objects.new('Bloco_palisade_4221_5081_z57', me_bloco_palisade_4221_5081_z57)
ob_bloco_wooden_wall_4222_5081_z37 = bpy.data.objects.new('Bloco_wooden_wall_4222_5081_z37', me_bloco_wooden_wall_4222_5081_z37)
ob_bloco_palisade_4222_5081_z57 = bpy.data.objects.new('Bloco_palisade_4222_5081_z57', me_bloco_palisade_4222_5081_z57)
ob_bloco_wooden_wall_4223_5081_z37 = bpy.data.objects.new('Bloco_wooden_wall_4223_5081_z37', me_bloco_wooden_wall_4223_5081_z37)
ob_bloco_palisade_4223_5081_z57 = bpy.data.objects.new('Bloco_palisade_4223_5081_z57', me_bloco_palisade_4223_5081_z57)
ob_pisos_lajes = bpy.data.objects.new('Pisos_Lajes', None)
ob_piso_wooden_logs_4218_5080_z57 = bpy.data.objects.new('Piso_wooden_logs_4218_5080_z57', me_piso_wooden_logs_4218_5080_z57)
ob_piso_wooden_logs_4219_5080_z57 = bpy.data.objects.new('Piso_wooden_logs_4219_5080_z57', me_piso_wooden_logs_4219_5080_z57)
ob_piso_wooden_logs_4220_5080_z57 = bpy.data.objects.new('Piso_wooden_logs_4220_5080_z57', me_piso_wooden_logs_4220_5080_z57)
ob_piso_wooden_logs_4221_5080_z57 = bpy.data.objects.new('Piso_wooden_logs_4221_5080_z57', me_piso_wooden_logs_4221_5080_z57)
ob_piso_wooden_logs_4222_5080_z57 = bpy.data.objects.new('Piso_wooden_logs_4222_5080_z57', me_piso_wooden_logs_4222_5080_z57)
ob_piso_wooden_logs_4223_5080_z57 = bpy.data.objects.new('Piso_wooden_logs_4223_5080_z57', me_piso_wooden_logs_4223_5080_z57)
ob_piso_wooden_logs_4218_5081_z57 = bpy.data.objects.new('Piso_wooden_logs_4218_5081_z57', me_piso_wooden_logs_4218_5081_z57)
ob_piso_wooden_logs_4219_5081_z57 = bpy.data.objects.new('Piso_wooden_logs_4219_5081_z57', me_piso_wooden_logs_4219_5081_z57)
ob_piso_wooden_logs_4220_5081_z57 = bpy.data.objects.new('Piso_wooden_logs_4220_5081_z57', me_piso_wooden_logs_4220_5081_z57)
ob_piso_wooden_logs_4221_5081_z57 = bpy.data.objects.new('Piso_wooden_logs_4221_5081_z57', me_piso_wooden_logs_4221_5081_z57)
ob_piso_wooden_logs_4222_5081_z57 = bpy.data.objects.new('Piso_wooden_logs_4222_5081_z57', me_piso_wooden_logs_4222_5081_z57)
ob_piso_wooden_logs_4223_5081_z57 = bpy.data.objects.new('Piso_wooden_logs_4223_5081_z57', me_piso_wooden_logs_4223_5081_z57)

# ---- transforms, parenting, visibility, modifiers, constraints
ob_parede_externa_norte_y5079_x4218_4223.location = (0.0, -1.5, 0.0)
ob_parede_externa_norte_y5079_x4218_4223.empty_display_type = 'CUBE'
ob_bloco_wooden_wall_4218_5079_z37.parent = ob_parede_externa_norte_y5079_x4218_4223
ob_bloco_wooden_wall_4218_5079_z37.matrix_parent_inverse = Matrix(((1.0, -0.0, 0.0, -0.0), (-0.0, 1.0, -0.0, 1.5), (0.0, -0.0, 1.0, -0.0), (-0.0, 0.0, -0.0, 1.0)))
ob_bloco_wooden_wall_4218_5079_z37.location = (-2.5, -1.825, 1.2)
ob_bloco_wooden_wall_4218_5079_z57.parent = ob_parede_externa_norte_y5079_x4218_4223
ob_bloco_wooden_wall_4218_5079_z57.matrix_parent_inverse = Matrix(((1.0, -0.0, 0.0, -0.0), (-0.0, 1.0, -0.0, 1.5), (0.0, -0.0, 1.0, -0.0), (-0.0, 0.0, -0.0, 1.0)))
ob_bloco_wooden_wall_4218_5079_z57.location = (-2.5, -1.825, 2.64)
ob_bloco_wooden_wall_4219_5079_z37.parent = ob_parede_externa_norte_y5079_x4218_4223
ob_bloco_wooden_wall_4219_5079_z37.matrix_parent_inverse = Matrix(((1.0, -0.0, 0.0, -0.0), (-0.0, 1.0, -0.0, 1.5), (0.0, -0.0, 1.0, -0.0), (-0.0, 0.0, -0.0, 1.0)))
ob_bloco_wooden_wall_4219_5079_z37.location = (-1.5, -1.825, 1.2)
ob_bloco_wooden_wall_4219_5079_z57.parent = ob_parede_externa_norte_y5079_x4218_4223
ob_bloco_wooden_wall_4219_5079_z57.matrix_parent_inverse = Matrix(((1.0, -0.0, 0.0, -0.0), (-0.0, 1.0, -0.0, 1.5), (0.0, -0.0, 1.0, -0.0), (-0.0, 0.0, -0.0, 1.0)))
ob_bloco_wooden_wall_4219_5079_z57.location = (-1.5, -1.825, 2.64)
ob_bloco_wooden_wall_4220_5079_z37.parent = ob_parede_externa_norte_y5079_x4218_4223
ob_bloco_wooden_wall_4220_5079_z37.matrix_parent_inverse = Matrix(((1.0, -0.0, 0.0, -0.0), (-0.0, 1.0, -0.0, 1.5), (0.0, -0.0, 1.0, -0.0), (-0.0, 0.0, -0.0, 1.0)))
ob_bloco_wooden_wall_4220_5079_z37.location = (-0.5, -1.825, 1.2)
ob_bloco_wooden_wall_4220_5079_z57.parent = ob_parede_externa_norte_y5079_x4218_4223
ob_bloco_wooden_wall_4220_5079_z57.matrix_parent_inverse = Matrix(((1.0, -0.0, 0.0, -0.0), (-0.0, 1.0, -0.0, 1.5), (0.0, -0.0, 1.0, -0.0), (-0.0, 0.0, -0.0, 1.0)))
ob_bloco_wooden_wall_4220_5079_z57.location = (-0.5, -1.825, 2.64)
ob_bloco_wooden_wall_4221_5079_z37.parent = ob_parede_externa_norte_y5079_x4218_4223
ob_bloco_wooden_wall_4221_5079_z37.matrix_parent_inverse = Matrix(((1.0, -0.0, 0.0, -0.0), (-0.0, 1.0, -0.0, 1.5), (0.0, -0.0, 1.0, -0.0), (-0.0, 0.0, -0.0, 1.0)))
ob_bloco_wooden_wall_4221_5079_z37.location = (0.5, -1.825, 1.2)
ob_bloco_wooden_wall_4221_5079_z57.parent = ob_parede_externa_norte_y5079_x4218_4223
ob_bloco_wooden_wall_4221_5079_z57.matrix_parent_inverse = Matrix(((1.0, -0.0, 0.0, -0.0), (-0.0, 1.0, -0.0, 1.5), (0.0, -0.0, 1.0, -0.0), (-0.0, 0.0, -0.0, 1.0)))
ob_bloco_wooden_wall_4221_5079_z57.location = (0.5, -1.825, 2.64)
ob_bloco_wooden_wall_4222_5079_z37.parent = ob_parede_externa_norte_y5079_x4218_4223
ob_bloco_wooden_wall_4222_5079_z37.matrix_parent_inverse = Matrix(((1.0, -0.0, 0.0, -0.0), (-0.0, 1.0, -0.0, 1.5), (0.0, -0.0, 1.0, -0.0), (-0.0, 0.0, -0.0, 1.0)))
ob_bloco_wooden_wall_4222_5079_z37.location = (1.5, -1.825, 1.2)
ob_bloco_wooden_wall_4222_5079_z57.parent = ob_parede_externa_norte_y5079_x4218_4223
ob_bloco_wooden_wall_4222_5079_z57.matrix_parent_inverse = Matrix(((1.0, -0.0, 0.0, -0.0), (-0.0, 1.0, -0.0, 1.5), (0.0, -0.0, 1.0, -0.0), (-0.0, 0.0, -0.0, 1.0)))
ob_bloco_wooden_wall_4222_5079_z57.location = (1.5, -1.825, 2.64)
ob_bloco_wooden_wall_4223_5079_z37.parent = ob_parede_externa_norte_y5079_x4218_4223
ob_bloco_wooden_wall_4223_5079_z37.matrix_parent_inverse = Matrix(((1.0, -0.0, 0.0, -0.0), (-0.0, 1.0, -0.0, 1.5), (0.0, -0.0, 1.0, -0.0), (-0.0, 0.0, -0.0, 1.0)))
ob_bloco_wooden_wall_4223_5079_z37.location = (2.5, -1.825, 1.2)
ob_bloco_wooden_wall_4223_5079_z57.parent = ob_parede_externa_norte_y5079_x4218_4223
ob_bloco_wooden_wall_4223_5079_z57.matrix_parent_inverse = Matrix(((1.0, -0.0, 0.0, -0.0), (-0.0, 1.0, -0.0, 1.5), (0.0, -0.0, 1.0, -0.0), (-0.0, 0.0, -0.0, 1.0)))
ob_bloco_wooden_wall_4223_5079_z57.location = (2.5, -1.825, 2.64)
ob_parede_externa_sul_y5082_x4219_4222.location = (0.0, 1.5, 0.0)
ob_parede_externa_sul_y5082_x4219_4222.empty_display_type = 'CUBE'
ob_bloco_palisade_4219_5082_z37.parent = ob_parede_externa_sul_y5082_x4219_4222
ob_bloco_palisade_4219_5082_z37.matrix_parent_inverse = Matrix(((1.0, -0.0, 0.0, -0.0), (-0.0, 1.0, -0.0, -1.5), (0.0, -0.0, 1.0, -0.0), (-0.0, 0.0, -0.0, 1.0)))
ob_bloco_palisade_4219_5082_z37.location = (-1.5, 1.175, 0.3)
ob_bloco_palisade_4220_5082_z37.parent = ob_parede_externa_sul_y5082_x4219_4222
ob_bloco_palisade_4220_5082_z37.matrix_parent_inverse = Matrix(((1.0, -0.0, 0.0, -0.0), (-0.0, 1.0, -0.0, -1.5), (0.0, -0.0, 1.0, -0.0), (-0.0, 0.0, -0.0, 1.0)))
ob_bloco_palisade_4220_5082_z37.location = (-0.5, 1.175, 0.3)
ob_bloco_palisade_4221_5082_z37.parent = ob_parede_externa_sul_y5082_x4219_4222
ob_bloco_palisade_4221_5082_z37.matrix_parent_inverse = Matrix(((1.0, -0.0, 0.0, -0.0), (-0.0, 1.0, -0.0, -1.5), (0.0, -0.0, 1.0, -0.0), (-0.0, 0.0, -0.0, 1.0)))
ob_bloco_palisade_4221_5082_z37.location = (0.5, 1.175, 0.3)
ob_bloco_palisade_4222_5082_z37.parent = ob_parede_externa_sul_y5082_x4219_4222
ob_bloco_palisade_4222_5082_z37.matrix_parent_inverse = Matrix(((1.0, -0.0, 0.0, -0.0), (-0.0, 1.0, -0.0, -1.5), (0.0, -0.0, 1.0, -0.0), (-0.0, 0.0, -0.0, 1.0)))
ob_bloco_palisade_4222_5082_z37.location = (1.5, 1.175, 0.3)
ob_parede_externa_leste_x4223_y5082_5082.location = (2.5, 1.5, 0.0)
ob_parede_externa_leste_x4223_y5082_5082.empty_display_type = 'CUBE'
ob_bloco_wooden_wall_4223_5082_z37.parent = ob_parede_externa_leste_x4223_y5082_5082
ob_bloco_wooden_wall_4223_5082_z37.matrix_parent_inverse = Matrix(((1.0, -0.0, 0.0, -2.5), (-0.0, 1.0, -0.0, -1.5), (0.0, -0.0, 1.0, -0.0), (-0.0, 0.0, -0.0, 1.0)))
ob_bloco_wooden_wall_4223_5082_z37.location = (2.175, 1.5, 1.2)
ob_bloco_palisade_4223_5082_z57.parent = ob_parede_externa_leste_x4223_y5082_5082
ob_bloco_palisade_4223_5082_z57.matrix_parent_inverse = Matrix(((1.0, -0.0, 0.0, -2.5), (-0.0, 1.0, -0.0, -1.5), (0.0, -0.0, 1.0, -0.0), (-0.0, 0.0, -0.0, 1.0)))
ob_bloco_palisade_4223_5082_z57.location = (2.175, 1.5, 2.64)
ob_parede_interna_ew_02_y5081_x4218_4223.location = (0.0, 0.5, 0.0)
ob_parede_interna_ew_02_y5081_x4218_4223.empty_display_type = 'CUBE'
ob_bloco_wooden_wall_4218_5081_z38.parent = ob_parede_interna_ew_02_y5081_x4218_4223
ob_bloco_wooden_wall_4218_5081_z38.matrix_parent_inverse = Matrix(((1.0, -0.0, 0.0, -0.0), (-0.0, 1.0, -0.0, -0.5), (0.0, -0.0, 1.0, -0.0), (-0.0, 0.0, -0.0, 1.0)))
ob_bloco_wooden_wall_4218_5081_z38.location = (-2.5, 0.175, 1.32)
ob_bloco_palisade_4218_5081_z57.parent = ob_parede_interna_ew_02_y5081_x4218_4223
ob_bloco_palisade_4218_5081_z57.matrix_parent_inverse = Matrix(((1.0, -0.0, 0.0, -0.0), (-0.0, 1.0, -0.0, -0.5), (0.0, -0.0, 1.0, -0.0), (-0.0, 0.0, -0.0, 1.0)))
ob_bloco_palisade_4218_5081_z57.location = (-2.5, 0.175, 2.64)
ob_bloco_wooden_wall_4219_5081_z37.parent = ob_parede_interna_ew_02_y5081_x4218_4223
ob_bloco_wooden_wall_4219_5081_z37.matrix_parent_inverse = Matrix(((1.0, -0.0, 0.0, -0.0), (-0.0, 1.0, -0.0, -0.5), (0.0, -0.0, 1.0, -0.0), (-0.0, 0.0, -0.0, 1.0)))
ob_bloco_wooden_wall_4219_5081_z37.location = (-1.5, 0.175, 1.2)
ob_bloco_palisade_4219_5081_z57.parent = ob_parede_interna_ew_02_y5081_x4218_4223
ob_bloco_palisade_4219_5081_z57.matrix_parent_inverse = Matrix(((1.0, -0.0, 0.0, -0.0), (-0.0, 1.0, -0.0, -0.5), (0.0, -0.0, 1.0, -0.0), (-0.0, 0.0, -0.0, 1.0)))
ob_bloco_palisade_4219_5081_z57.location = (-1.5, 0.175, 2.64)
ob_bloco_wooden_wall_4220_5081_z37.parent = ob_parede_interna_ew_02_y5081_x4218_4223
ob_bloco_wooden_wall_4220_5081_z37.matrix_parent_inverse = Matrix(((1.0, -0.0, 0.0, -0.0), (-0.0, 1.0, -0.0, -0.5), (0.0, -0.0, 1.0, -0.0), (-0.0, 0.0, -0.0, 1.0)))
ob_bloco_wooden_wall_4220_5081_z37.location = (-0.5, 0.175, 1.2)
ob_bloco_palisade_4220_5081_z57.parent = ob_parede_interna_ew_02_y5081_x4218_4223
ob_bloco_palisade_4220_5081_z57.matrix_parent_inverse = Matrix(((1.0, -0.0, 0.0, -0.0), (-0.0, 1.0, -0.0, -0.5), (0.0, -0.0, 1.0, -0.0), (-0.0, 0.0, -0.0, 1.0)))
ob_bloco_palisade_4220_5081_z57.location = (-0.5, 0.175, 2.64)
ob_bloco_wooden_wall_4221_5081_z37.parent = ob_parede_interna_ew_02_y5081_x4218_4223
ob_bloco_wooden_wall_4221_5081_z37.matrix_parent_inverse = Matrix(((1.0, -0.0, 0.0, -0.0), (-0.0, 1.0, -0.0, -0.5), (0.0, -0.0, 1.0, -0.0), (-0.0, 0.0, -0.0, 1.0)))
ob_bloco_wooden_wall_4221_5081_z37.location = (0.5, 0.175, 1.2)
ob_bloco_palisade_4221_5081_z57.parent = ob_parede_interna_ew_02_y5081_x4218_4223
ob_bloco_palisade_4221_5081_z57.matrix_parent_inverse = Matrix(((1.0, -0.0, 0.0, -0.0), (-0.0, 1.0, -0.0, -0.5), (0.0, -0.0, 1.0, -0.0), (-0.0, 0.0, -0.0, 1.0)))
ob_bloco_palisade_4221_5081_z57.location = (0.5, 0.175, 2.64)
ob_bloco_wooden_wall_4222_5081_z37.parent = ob_parede_interna_ew_02_y5081_x4218_4223
ob_bloco_wooden_wall_4222_5081_z37.matrix_parent_inverse = Matrix(((1.0, -0.0, 0.0, -0.0), (-0.0, 1.0, -0.0, -0.5), (0.0, -0.0, 1.0, -0.0), (-0.0, 0.0, -0.0, 1.0)))
ob_bloco_wooden_wall_4222_5081_z37.location = (1.5, 0.175, 1.2)
ob_bloco_palisade_4222_5081_z57.parent = ob_parede_interna_ew_02_y5081_x4218_4223
ob_bloco_palisade_4222_5081_z57.matrix_parent_inverse = Matrix(((1.0, -0.0, 0.0, -0.0), (-0.0, 1.0, -0.0, -0.5), (0.0, -0.0, 1.0, -0.0), (-0.0, 0.0, -0.0, 1.0)))
ob_bloco_palisade_4222_5081_z57.location = (1.5, 0.175, 2.64)
ob_bloco_wooden_wall_4223_5081_z37.parent = ob_parede_interna_ew_02_y5081_x4218_4223
ob_bloco_wooden_wall_4223_5081_z37.matrix_parent_inverse = Matrix(((1.0, -0.0, 0.0, -0.0), (-0.0, 1.0, -0.0, -0.5), (0.0, -0.0, 1.0, -0.0), (-0.0, 0.0, -0.0, 1.0)))
ob_bloco_wooden_wall_4223_5081_z37.location = (2.5, 0.175, 1.2)
ob_bloco_palisade_4223_5081_z57.parent = ob_parede_interna_ew_02_y5081_x4218_4223
ob_bloco_palisade_4223_5081_z57.matrix_parent_inverse = Matrix(((1.0, -0.0, 0.0, -0.0), (-0.0, 1.0, -0.0, -0.5), (0.0, -0.0, 1.0, -0.0), (-0.0, 0.0, -0.0, 1.0)))
ob_bloco_palisade_4223_5081_z57.location = (2.5, 0.175, 2.64)
ob_pisos_lajes.location = (0.0, 0.0, 0.0)
ob_pisos_lajes.empty_display_type = 'CUBE'
ob_piso_wooden_logs_4218_5080_z57.parent = ob_pisos_lajes
ob_piso_wooden_logs_4218_5080_z57.location = (-2.5, -0.5, 2.35)
ob_piso_wooden_logs_4219_5080_z57.parent = ob_pisos_lajes
ob_piso_wooden_logs_4219_5080_z57.location = (-1.5, -0.5, 2.35)
ob_piso_wooden_logs_4220_5080_z57.parent = ob_pisos_lajes
ob_piso_wooden_logs_4220_5080_z57.location = (-0.5, -0.5, 2.35)
ob_piso_wooden_logs_4221_5080_z57.parent = ob_pisos_lajes
ob_piso_wooden_logs_4221_5080_z57.location = (0.5, -0.5, 2.35)
ob_piso_wooden_logs_4222_5080_z57.parent = ob_pisos_lajes
ob_piso_wooden_logs_4222_5080_z57.location = (1.5, -0.5, 2.35)
ob_piso_wooden_logs_4223_5080_z57.parent = ob_pisos_lajes
ob_piso_wooden_logs_4223_5080_z57.location = (2.5, -0.5, 2.35)
ob_piso_wooden_logs_4218_5081_z57.parent = ob_pisos_lajes
ob_piso_wooden_logs_4218_5081_z57.location = (-2.5, 0.5, 2.35)
ob_piso_wooden_logs_4219_5081_z57.parent = ob_pisos_lajes
ob_piso_wooden_logs_4219_5081_z57.location = (-1.5, 0.5, 2.35)
ob_piso_wooden_logs_4220_5081_z57.parent = ob_pisos_lajes
ob_piso_wooden_logs_4220_5081_z57.location = (-0.5, 0.5, 2.35)
ob_piso_wooden_logs_4221_5081_z57.parent = ob_pisos_lajes
ob_piso_wooden_logs_4221_5081_z57.location = (0.5, 0.5, 2.35)
ob_piso_wooden_logs_4222_5081_z57.parent = ob_pisos_lajes
ob_piso_wooden_logs_4222_5081_z57.location = (1.5, 0.5, 2.35)
ob_piso_wooden_logs_4223_5081_z57.parent = ob_pisos_lajes
ob_piso_wooden_logs_4223_5081_z57.location = (2.5, 0.5, 2.35)

# ---- collection membership
col_01_paredes_externas.objects.link(ob_parede_externa_norte_y5079_x4218_4223)
col_01_paredes_externas.objects.link(ob_bloco_wooden_wall_4218_5079_z37)
col_01_paredes_externas.objects.link(ob_bloco_wooden_wall_4218_5079_z57)
col_01_paredes_externas.objects.link(ob_bloco_wooden_wall_4219_5079_z37)
col_01_paredes_externas.objects.link(ob_bloco_wooden_wall_4219_5079_z57)
col_01_paredes_externas.objects.link(ob_bloco_wooden_wall_4220_5079_z37)
col_01_paredes_externas.objects.link(ob_bloco_wooden_wall_4220_5079_z57)
col_01_paredes_externas.objects.link(ob_bloco_wooden_wall_4221_5079_z37)
col_01_paredes_externas.objects.link(ob_bloco_wooden_wall_4221_5079_z57)
col_01_paredes_externas.objects.link(ob_bloco_wooden_wall_4222_5079_z37)
col_01_paredes_externas.objects.link(ob_bloco_wooden_wall_4222_5079_z57)
col_01_paredes_externas.objects.link(ob_bloco_wooden_wall_4223_5079_z37)
col_01_paredes_externas.objects.link(ob_bloco_wooden_wall_4223_5079_z57)
col_01_paredes_externas.objects.link(ob_parede_externa_sul_y5082_x4219_4222)
col_01_paredes_externas.objects.link(ob_bloco_palisade_4219_5082_z37)
col_01_paredes_externas.objects.link(ob_bloco_palisade_4220_5082_z37)
col_01_paredes_externas.objects.link(ob_bloco_palisade_4221_5082_z37)
col_01_paredes_externas.objects.link(ob_bloco_palisade_4222_5082_z37)
col_01_paredes_externas.objects.link(ob_parede_externa_leste_x4223_y5082_5082)
col_01_paredes_externas.objects.link(ob_bloco_wooden_wall_4223_5082_z37)
col_01_paredes_externas.objects.link(ob_bloco_palisade_4223_5082_z57)
col_02_paredes_internas.objects.link(ob_parede_interna_ew_02_y5081_x4218_4223)
col_02_paredes_internas.objects.link(ob_bloco_wooden_wall_4218_5081_z38)
col_02_paredes_internas.objects.link(ob_bloco_palisade_4218_5081_z57)
col_02_paredes_internas.objects.link(ob_bloco_wooden_wall_4219_5081_z37)
col_02_paredes_internas.objects.link(ob_bloco_palisade_4219_5081_z57)
col_02_paredes_internas.objects.link(ob_bloco_wooden_wall_4220_5081_z37)
col_02_paredes_internas.objects.link(ob_bloco_palisade_4220_5081_z57)
col_02_paredes_internas.objects.link(ob_bloco_wooden_wall_4221_5081_z37)
col_02_paredes_internas.objects.link(ob_bloco_palisade_4221_5081_z57)
col_02_paredes_internas.objects.link(ob_bloco_wooden_wall_4222_5081_z37)
col_02_paredes_internas.objects.link(ob_bloco_palisade_4222_5081_z57)
col_02_paredes_internas.objects.link(ob_bloco_wooden_wall_4223_5081_z37)
col_02_paredes_internas.objects.link(ob_bloco_palisade_4223_5081_z57)
col_03_pisos_escadas.objects.link(ob_pisos_lajes)
col_03_pisos_escadas.objects.link(ob_piso_wooden_logs_4218_5080_z57)
col_03_pisos_escadas.objects.link(ob_piso_wooden_logs_4219_5080_z57)
col_03_pisos_escadas.objects.link(ob_piso_wooden_logs_4220_5080_z57)
col_03_pisos_escadas.objects.link(ob_piso_wooden_logs_4221_5080_z57)
col_03_pisos_escadas.objects.link(ob_piso_wooden_logs_4222_5080_z57)
col_03_pisos_escadas.objects.link(ob_piso_wooden_logs_4223_5080_z57)
col_03_pisos_escadas.objects.link(ob_piso_wooden_logs_4218_5081_z57)
col_03_pisos_escadas.objects.link(ob_piso_wooden_logs_4219_5081_z57)
col_03_pisos_escadas.objects.link(ob_piso_wooden_logs_4220_5081_z57)
col_03_pisos_escadas.objects.link(ob_piso_wooden_logs_4221_5081_z57)
col_03_pisos_escadas.objects.link(ob_piso_wooden_logs_4222_5081_z57)
col_03_pisos_escadas.objects.link(ob_piso_wooden_logs_4223_5081_z57)

# ---- scene / render settings (as saved in the file)
scene.frame_start = 1; scene.frame_end = 250; scene.frame_set(1)
scene.render.engine = 'BLENDER_EEVEE_NEXT'
scene.render.bake_bias = 0.0
scene.render.bake_samples = 0
scene.cycles.sampling_pattern = 'TABULATED_SOBOL'
scene.eevee.use_volume_custom_range = False
bpy.context.view_layer.update()

# ---- added for rendering (the .blend has no active camera and no usable light): camera, sun + grey world if the file has none
cam_auto = bpy.data.cameras.new('AutoCamera')
cam_auto.lens = 50.0
cam_auto.sensor_width = 36.0
cam_auto.clip_end = 1000.0
ob_auto_camera = bpy.data.objects.new('AutoCamera', cam_auto)
scene.collection.objects.link(ob_auto_camera)
ob_auto_camera.location = (7.18432, -8.62118, 7.18746)
ob_auto_camera.rotation_euler = (1.09748, -7.21219e-08, 0.694738)
scene.camera = ob_auto_camera
light_auto_sun = bpy.data.lights.new('AutoSun', 'SUN')
light_auto_sun.energy = 3.0
light_auto_sun.angle = 0.0523599
ob_auto_sun = bpy.data.objects.new('AutoSun', light_auto_sun)
scene.collection.objects.link(ob_auto_sun)
ob_auto_sun.rotation_euler = (0.872665, 0.174533, 0.523599)
if scene.world is None:
    world_auto = bpy.data.worlds.new('AutoWorld')
    world_auto.color = (0.3, 0.3, 0.3)
    scene.world = world_auto
bpy.context.view_layer.update()
